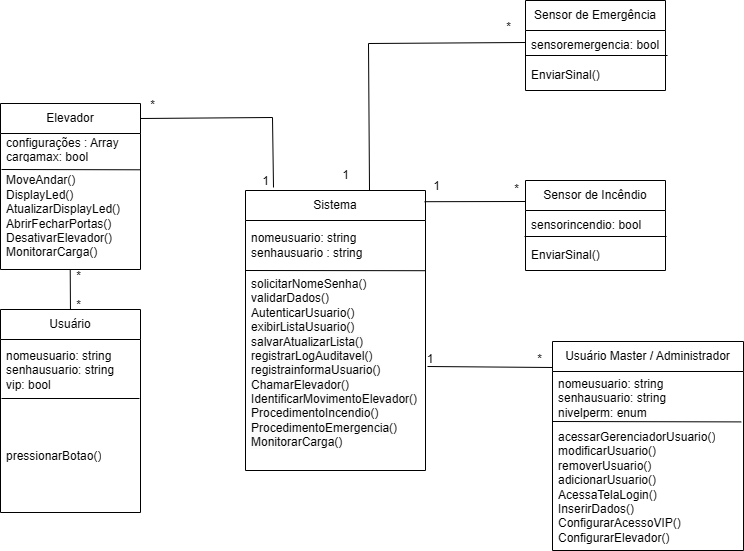

The diagram above was exported from draw.io. Its source (the exported page's mxGraphModel, read from the mxfile embedded in the PNG):
<mxGraphModel dx="1647" dy="877" grid="0" gridSize="10" guides="1" tooltips="1" connect="1" arrows="1" fold="1" page="1" pageScale="1" pageWidth="827" pageHeight="1169" math="0" shadow="0">
  <root>
    <mxCell id="0" />
    <mxCell id="1" parent="0" />
    <mxCell id="LI_jfErwoC_tauDs-o2D-1" value="Usuário" style="swimlane;fontStyle=0;childLayout=stackLayout;horizontal=1;startSize=30;horizontalStack=0;resizeParent=1;resizeParentMax=0;resizeLast=0;collapsible=1;marginBottom=0;whiteSpace=wrap;html=1;" parent="1" vertex="1">
      <mxGeometry x="75" y="329" width="140" height="203" as="geometry" />
    </mxCell>
    <mxCell id="LI_jfErwoC_tauDs-o2D-2" value="nomeusuario: string&lt;div&gt;senhausuario: string&lt;/div&gt;&lt;div&gt;vip: bool&lt;/div&gt;" style="text;strokeColor=none;fillColor=none;align=left;verticalAlign=middle;spacingLeft=4;spacingRight=4;overflow=hidden;points=[[0,0.5],[1,0.5]];portConstraint=eastwest;rotatable=0;whiteSpace=wrap;html=1;" parent="LI_jfErwoC_tauDs-o2D-1" vertex="1">
      <mxGeometry y="30" width="140" height="61" as="geometry" />
    </mxCell>
    <mxCell id="LI_jfErwoC_tauDs-o2D-45" value="" style="endArrow=none;html=1;rounded=0;entryX=0.988;entryY=0.951;entryDx=0;entryDy=0;entryPerimeter=0;" parent="LI_jfErwoC_tauDs-o2D-1" edge="1">
      <mxGeometry width="50" height="50" relative="1" as="geometry">
        <mxPoint x="1" y="89" as="sourcePoint" />
        <mxPoint x="139" y="89" as="targetPoint" />
      </mxGeometry>
    </mxCell>
    <mxCell id="LI_jfErwoC_tauDs-o2D-4" value="pressionarBotao()" style="text;strokeColor=none;fillColor=none;align=left;verticalAlign=middle;spacingLeft=4;spacingRight=4;overflow=hidden;points=[[0,0.5],[1,0.5]];portConstraint=eastwest;rotatable=0;whiteSpace=wrap;html=1;" parent="LI_jfErwoC_tauDs-o2D-1" vertex="1">
      <mxGeometry y="91" width="140" height="112" as="geometry" />
    </mxCell>
    <mxCell id="LI_jfErwoC_tauDs-o2D-5" value="Sistema" style="swimlane;fontStyle=0;childLayout=stackLayout;horizontal=1;startSize=30;horizontalStack=0;resizeParent=1;resizeParentMax=0;resizeLast=0;collapsible=1;marginBottom=0;whiteSpace=wrap;html=1;" parent="1" vertex="1">
      <mxGeometry x="320" y="210" width="180" height="280" as="geometry" />
    </mxCell>
    <mxCell id="LI_jfErwoC_tauDs-o2D-51" value="" style="endArrow=none;html=1;rounded=0;exitX=0.995;exitY=0.04;exitDx=0;exitDy=0;exitPerimeter=0;" parent="LI_jfErwoC_tauDs-o2D-5" source="LI_jfErwoC_tauDs-o2D-5" edge="1">
      <mxGeometry width="50" height="50" relative="1" as="geometry">
        <mxPoint x="138" y="11" as="sourcePoint" />
        <mxPoint x="280" y="11" as="targetPoint" />
      </mxGeometry>
    </mxCell>
    <mxCell id="LI_jfErwoC_tauDs-o2D-7" value="nomeusuario: string&lt;div&gt;senhausuario : string&lt;/div&gt;" style="text;strokeColor=none;fillColor=none;align=left;verticalAlign=middle;spacingLeft=4;spacingRight=4;overflow=hidden;points=[[0,0.5],[1,0.5]];portConstraint=eastwest;rotatable=0;whiteSpace=wrap;html=1;" parent="LI_jfErwoC_tauDs-o2D-5" vertex="1">
      <mxGeometry y="30" width="180" height="50" as="geometry" />
    </mxCell>
    <mxCell id="LI_jfErwoC_tauDs-o2D-32" value="" style="endArrow=none;html=1;rounded=0;entryX=1.001;entryY=0.001;entryDx=0;entryDy=0;entryPerimeter=0;" parent="LI_jfErwoC_tauDs-o2D-5" target="LI_jfErwoC_tauDs-o2D-8" edge="1">
      <mxGeometry width="50" height="50" relative="1" as="geometry">
        <mxPoint y="80" as="sourcePoint" />
        <mxPoint x="200" y="80" as="targetPoint" />
      </mxGeometry>
    </mxCell>
    <mxCell id="LI_jfErwoC_tauDs-o2D-8" value="&lt;div&gt;solicitarNomeSenha()&lt;/div&gt;&lt;div&gt;validarDados()&lt;/div&gt;AutenticarUsuario()&lt;br&gt;&lt;div&gt;&lt;span style=&quot;color: rgb(0, 0, 0); font-family: Helvetica; font-size: 12px; font-style: normal; font-variant-ligatures: normal; font-variant-caps: normal; font-weight: 400; letter-spacing: normal; orphans: 2; text-align: left; text-indent: 0px; text-transform: none; widows: 2; word-spacing: 0px; -webkit-text-stroke-width: 0px; white-space: normal; background-color: rgb(251, 251, 251); text-decoration-thickness: initial; text-decoration-style: initial; text-decoration-color: initial; display: inline !important; float: none;&quot;&gt;exibirListaUsuario()&lt;/span&gt;&lt;/div&gt;&lt;div&gt;&lt;span style=&quot;color: rgb(0, 0, 0); font-family: Helvetica; font-size: 12px; font-style: normal; font-variant-ligatures: normal; font-variant-caps: normal; font-weight: 400; letter-spacing: normal; orphans: 2; text-align: left; text-indent: 0px; text-transform: none; widows: 2; word-spacing: 0px; -webkit-text-stroke-width: 0px; white-space: normal; background-color: rgb(251, 251, 251); text-decoration-thickness: initial; text-decoration-style: initial; text-decoration-color: initial; display: inline !important; float: none;&quot;&gt;salvarAtualizarLista()&lt;/span&gt;&lt;/div&gt;&lt;div&gt;&lt;span style=&quot;color: rgb(0, 0, 0); font-family: Helvetica; font-size: 12px; font-style: normal; font-variant-ligatures: normal; font-variant-caps: normal; font-weight: 400; letter-spacing: normal; orphans: 2; text-align: left; text-indent: 0px; text-transform: none; widows: 2; word-spacing: 0px; -webkit-text-stroke-width: 0px; white-space: normal; background-color: rgb(251, 251, 251); text-decoration-thickness: initial; text-decoration-style: initial; text-decoration-color: initial; display: inline !important; float: none;&quot;&gt;registrarLogAuditavel()&lt;/span&gt;&lt;/div&gt;&lt;div&gt;&lt;span style=&quot;color: rgb(0, 0, 0); font-family: Helvetica; font-size: 12px; font-style: normal; font-variant-ligatures: normal; font-variant-caps: normal; font-weight: 400; letter-spacing: normal; orphans: 2; text-align: left; text-indent: 0px; text-transform: none; widows: 2; word-spacing: 0px; -webkit-text-stroke-width: 0px; white-space: normal; background-color: rgb(251, 251, 251); text-decoration-thickness: initial; text-decoration-style: initial; text-decoration-color: initial; display: inline !important; float: none;&quot;&gt;registrainformaUsuario()&lt;/span&gt;&lt;/div&gt;&lt;div&gt;&lt;span style=&quot;color: rgb(0, 0, 0); font-family: Helvetica; font-size: 12px; font-style: normal; font-variant-ligatures: normal; font-variant-caps: normal; font-weight: 400; letter-spacing: normal; orphans: 2; text-align: left; text-indent: 0px; text-transform: none; widows: 2; word-spacing: 0px; -webkit-text-stroke-width: 0px; white-space: normal; background-color: rgb(251, 251, 251); text-decoration-thickness: initial; text-decoration-style: initial; text-decoration-color: initial; display: inline !important; float: none;&quot;&gt;ChamarElevador()&lt;/span&gt;&lt;/div&gt;&lt;div&gt;&lt;span style=&quot;color: rgb(0, 0, 0); font-family: Helvetica; font-size: 12px; font-style: normal; font-variant-ligatures: normal; font-variant-caps: normal; font-weight: 400; letter-spacing: normal; orphans: 2; text-align: left; text-indent: 0px; text-transform: none; widows: 2; word-spacing: 0px; -webkit-text-stroke-width: 0px; white-space: normal; background-color: rgb(251, 251, 251); text-decoration-thickness: initial; text-decoration-style: initial; text-decoration-color: initial; display: inline !important; float: none;&quot;&gt;IdentificarMovimentoElevador()&lt;/span&gt;&lt;/div&gt;&lt;div&gt;&lt;span style=&quot;color: rgb(0, 0, 0); font-family: Helvetica; font-size: 12px; font-style: normal; font-variant-ligatures: normal; font-variant-caps: normal; font-weight: 400; letter-spacing: normal; orphans: 2; text-align: left; text-indent: 0px; text-transform: none; widows: 2; word-spacing: 0px; -webkit-text-stroke-width: 0px; white-space: normal; background-color: rgb(251, 251, 251); text-decoration-thickness: initial; text-decoration-style: initial; text-decoration-color: initial; display: inline !important; float: none;&quot;&gt;ProcedimentoIncendio()&lt;/span&gt;&lt;/div&gt;&lt;div&gt;&lt;span style=&quot;color: rgb(0, 0, 0); font-family: Helvetica; font-size: 12px; font-style: normal; font-variant-ligatures: normal; font-variant-caps: normal; font-weight: 400; letter-spacing: normal; orphans: 2; text-align: left; text-indent: 0px; text-transform: none; widows: 2; word-spacing: 0px; -webkit-text-stroke-width: 0px; white-space: normal; background-color: rgb(251, 251, 251); text-decoration-thickness: initial; text-decoration-style: initial; text-decoration-color: initial; display: inline !important; float: none;&quot;&gt;ProcedimentoEmergencia()&lt;/span&gt;&lt;/div&gt;&lt;div&gt;&lt;span style=&quot;color: rgb(0, 0, 0); font-family: Helvetica; font-size: 12px; font-style: normal; font-variant-ligatures: normal; font-variant-caps: normal; font-weight: 400; letter-spacing: normal; orphans: 2; text-align: left; text-indent: 0px; text-transform: none; widows: 2; word-spacing: 0px; -webkit-text-stroke-width: 0px; white-space: normal; background-color: rgb(251, 251, 251); text-decoration-thickness: initial; text-decoration-style: initial; text-decoration-color: initial; display: inline !important; float: none;&quot;&gt;MonitorarCarga()&lt;/span&gt;&lt;/div&gt;&lt;div&gt;&lt;span style=&quot;color: rgb(0, 0, 0); font-family: Helvetica; font-size: 12px; font-style: normal; font-variant-ligatures: normal; font-variant-caps: normal; font-weight: 400; letter-spacing: normal; orphans: 2; text-align: left; text-indent: 0px; text-transform: none; widows: 2; word-spacing: 0px; -webkit-text-stroke-width: 0px; white-space: normal; background-color: rgb(251, 251, 251); text-decoration-thickness: initial; text-decoration-style: initial; text-decoration-color: initial; display: inline !important; float: none;&quot;&gt;&lt;br&gt;&lt;/span&gt;&lt;/div&gt;" style="text;strokeColor=none;fillColor=none;align=left;verticalAlign=middle;spacingLeft=4;spacingRight=4;overflow=hidden;points=[[0,0.5],[1,0.5]];portConstraint=eastwest;rotatable=0;whiteSpace=wrap;html=1;" parent="LI_jfErwoC_tauDs-o2D-5" vertex="1">
      <mxGeometry y="80" width="180" height="200" as="geometry" />
    </mxCell>
    <mxCell id="LI_jfErwoC_tauDs-o2D-9" value="Elevador" style="swimlane;fontStyle=0;childLayout=stackLayout;horizontal=1;startSize=30;horizontalStack=0;resizeParent=1;resizeParentMax=0;resizeLast=0;collapsible=1;marginBottom=0;whiteSpace=wrap;html=1;" parent="1" vertex="1">
      <mxGeometry x="75" y="123" width="140" height="166" as="geometry" />
    </mxCell>
    <mxCell id="LI_jfErwoC_tauDs-o2D-10" value="configurações : Array&lt;div&gt;cargamax: bool&lt;/div&gt;" style="text;strokeColor=none;fillColor=none;align=left;verticalAlign=middle;spacingLeft=4;spacingRight=4;overflow=hidden;points=[[0,0.5],[1,0.5]];portConstraint=eastwest;rotatable=0;whiteSpace=wrap;html=1;" parent="LI_jfErwoC_tauDs-o2D-9" vertex="1">
      <mxGeometry y="30" width="140" height="30" as="geometry" />
    </mxCell>
    <mxCell id="LI_jfErwoC_tauDs-o2D-46" value="" style="endArrow=none;html=1;rounded=0;" parent="LI_jfErwoC_tauDs-o2D-9" edge="1">
      <mxGeometry width="50" height="50" relative="1" as="geometry">
        <mxPoint x="1" y="66" as="sourcePoint" />
        <mxPoint x="140" y="66.29" as="targetPoint" />
      </mxGeometry>
    </mxCell>
    <mxCell id="LI_jfErwoC_tauDs-o2D-11" value="MoveAndar()&lt;div&gt;DisplayLed()&lt;/div&gt;&lt;div&gt;AtualizarDisplayLed()&lt;/div&gt;&lt;div&gt;AbrirFecharPortas()&lt;/div&gt;&lt;div&gt;DesativarElevador()&lt;/div&gt;&lt;div&gt;MonitorarCarga()&lt;/div&gt;" style="text;strokeColor=none;fillColor=none;align=left;verticalAlign=middle;spacingLeft=4;spacingRight=4;overflow=hidden;points=[[0,0.5],[1,0.5]];portConstraint=eastwest;rotatable=0;whiteSpace=wrap;html=1;" parent="LI_jfErwoC_tauDs-o2D-9" vertex="1">
      <mxGeometry y="60" width="140" height="106" as="geometry" />
    </mxCell>
    <mxCell id="LI_jfErwoC_tauDs-o2D-13" value="Usuário Master / Administrador" style="swimlane;fontStyle=0;childLayout=stackLayout;horizontal=1;startSize=30;horizontalStack=0;resizeParent=1;resizeParentMax=0;resizeLast=0;collapsible=1;marginBottom=0;whiteSpace=wrap;html=1;" parent="1" vertex="1">
      <mxGeometry x="627" y="361" width="191" height="209" as="geometry" />
    </mxCell>
    <mxCell id="LI_jfErwoC_tauDs-o2D-14" value="nomeusuario: string&lt;div&gt;senhausuario: string&lt;/div&gt;&lt;div&gt;nivelperm: enum&lt;/div&gt;" style="text;strokeColor=none;fillColor=none;align=left;verticalAlign=middle;spacingLeft=4;spacingRight=4;overflow=hidden;points=[[0,0.5],[1,0.5]];portConstraint=eastwest;rotatable=0;whiteSpace=wrap;html=1;" parent="LI_jfErwoC_tauDs-o2D-13" vertex="1">
      <mxGeometry y="30" width="191" height="53" as="geometry" />
    </mxCell>
    <mxCell id="LI_jfErwoC_tauDs-o2D-44" value="" style="endArrow=none;html=1;rounded=0;entryX=0.988;entryY=0.951;entryDx=0;entryDy=0;entryPerimeter=0;" parent="LI_jfErwoC_tauDs-o2D-13" target="LI_jfErwoC_tauDs-o2D-14" edge="1">
      <mxGeometry width="50" height="50" relative="1" as="geometry">
        <mxPoint y="80" as="sourcePoint" />
        <mxPoint x="125" y="81" as="targetPoint" />
      </mxGeometry>
    </mxCell>
    <mxCell id="LI_jfErwoC_tauDs-o2D-16" value="&lt;div&gt;acessarGerenciadorUsuario()&lt;/div&gt;&lt;div&gt;modificarUsuario()&lt;/div&gt;&lt;div&gt;removerUsuario()&lt;/div&gt;&lt;div&gt;adicionarUsuario()&lt;/div&gt;&lt;div&gt;AcessaTelaLogin()&lt;/div&gt;&lt;div&gt;InserirDados()&lt;/div&gt;&lt;div&gt;ConfigurarAcessoVIP()&lt;/div&gt;&lt;div&gt;ConfigurarElevador()&lt;/div&gt;" style="text;strokeColor=none;fillColor=none;align=left;verticalAlign=middle;spacingLeft=4;spacingRight=4;overflow=hidden;points=[[0,0.5],[1,0.5]];portConstraint=eastwest;rotatable=0;whiteSpace=wrap;html=1;" parent="LI_jfErwoC_tauDs-o2D-13" vertex="1">
      <mxGeometry y="83" width="191" height="126" as="geometry" />
    </mxCell>
    <mxCell id="LI_jfErwoC_tauDs-o2D-18" value="Sensor de Emergência" style="swimlane;fontStyle=0;childLayout=stackLayout;horizontal=1;startSize=30;horizontalStack=0;resizeParent=1;resizeParentMax=0;resizeLast=0;collapsible=1;marginBottom=0;whiteSpace=wrap;html=1;" parent="1" vertex="1">
      <mxGeometry x="600" y="20" width="140" height="90" as="geometry" />
    </mxCell>
    <mxCell id="LI_jfErwoC_tauDs-o2D-19" value="sensoremergencia: bool" style="text;strokeColor=none;fillColor=none;align=left;verticalAlign=middle;spacingLeft=4;spacingRight=4;overflow=hidden;points=[[0,0.5],[1,0.5]];portConstraint=eastwest;rotatable=0;whiteSpace=wrap;html=1;" parent="LI_jfErwoC_tauDs-o2D-18" vertex="1">
      <mxGeometry y="30" width="140" height="30" as="geometry" />
    </mxCell>
    <mxCell id="LI_jfErwoC_tauDs-o2D-49" value="" style="endArrow=none;html=1;rounded=0;" parent="LI_jfErwoC_tauDs-o2D-18" edge="1">
      <mxGeometry width="50" height="50" relative="1" as="geometry">
        <mxPoint y="55" as="sourcePoint" />
        <mxPoint x="142" y="55" as="targetPoint" />
      </mxGeometry>
    </mxCell>
    <mxCell id="LI_jfErwoC_tauDs-o2D-20" value="EnviarSinal()" style="text;strokeColor=none;fillColor=none;align=left;verticalAlign=middle;spacingLeft=4;spacingRight=4;overflow=hidden;points=[[0,0.5],[1,0.5]];portConstraint=eastwest;rotatable=0;whiteSpace=wrap;html=1;" parent="LI_jfErwoC_tauDs-o2D-18" vertex="1">
      <mxGeometry y="60" width="140" height="30" as="geometry" />
    </mxCell>
    <mxCell id="LI_jfErwoC_tauDs-o2D-22" value="Sensor de Incêndio" style="swimlane;fontStyle=0;childLayout=stackLayout;horizontal=1;startSize=30;horizontalStack=0;resizeParent=1;resizeParentMax=0;resizeLast=0;collapsible=1;marginBottom=0;whiteSpace=wrap;html=1;" parent="1" vertex="1">
      <mxGeometry x="600" y="200" width="140" height="90" as="geometry" />
    </mxCell>
    <mxCell id="LI_jfErwoC_tauDs-o2D-23" value="sensorincendio: bool" style="text;strokeColor=none;fillColor=none;align=left;verticalAlign=middle;spacingLeft=4;spacingRight=4;overflow=hidden;points=[[0,0.5],[1,0.5]];portConstraint=eastwest;rotatable=0;whiteSpace=wrap;html=1;" parent="LI_jfErwoC_tauDs-o2D-22" vertex="1">
      <mxGeometry y="30" width="140" height="30" as="geometry" />
    </mxCell>
    <mxCell id="LI_jfErwoC_tauDs-o2D-50" value="" style="endArrow=none;html=1;rounded=0;" parent="LI_jfErwoC_tauDs-o2D-22" edge="1">
      <mxGeometry width="50" height="50" relative="1" as="geometry">
        <mxPoint x="-1" y="56" as="sourcePoint" />
        <mxPoint x="141" y="56" as="targetPoint" />
      </mxGeometry>
    </mxCell>
    <mxCell id="LI_jfErwoC_tauDs-o2D-24" value="EnviarSinal()" style="text;strokeColor=none;fillColor=none;align=left;verticalAlign=middle;spacingLeft=4;spacingRight=4;overflow=hidden;points=[[0,0.5],[1,0.5]];portConstraint=eastwest;rotatable=0;whiteSpace=wrap;html=1;" parent="LI_jfErwoC_tauDs-o2D-22" vertex="1">
      <mxGeometry y="60" width="140" height="30" as="geometry" />
    </mxCell>
    <mxCell id="LI_jfErwoC_tauDs-o2D-40" value="1" style="text;html=1;align=center;verticalAlign=middle;whiteSpace=wrap;rounded=0;" parent="1" vertex="1">
      <mxGeometry x="475" y="364" width="60" height="30" as="geometry" />
    </mxCell>
    <mxCell id="LI_jfErwoC_tauDs-o2D-41" value="*" style="text;html=1;align=center;verticalAlign=middle;resizable=0;points=[];autosize=1;strokeColor=none;fillColor=none;" parent="1" vertex="1">
      <mxGeometry x="602" y="366" width="23" height="26" as="geometry" />
    </mxCell>
    <mxCell id="LI_jfErwoC_tauDs-o2D-43" value="" style="endArrow=none;html=1;rounded=0;" parent="1" edge="1">
      <mxGeometry width="50" height="50" relative="1" as="geometry">
        <mxPoint x="502" y="386" as="sourcePoint" />
        <mxPoint x="627" y="387" as="targetPoint" />
      </mxGeometry>
    </mxCell>
    <mxCell id="LI_jfErwoC_tauDs-o2D-52" value="1" style="text;html=1;align=center;verticalAlign=middle;resizable=0;points=[];autosize=1;strokeColor=none;fillColor=none;" parent="1" vertex="1">
      <mxGeometry x="498" y="193" width="25" height="26" as="geometry" />
    </mxCell>
    <mxCell id="LI_jfErwoC_tauDs-o2D-53" value="*" style="text;html=1;align=center;verticalAlign=middle;resizable=0;points=[];autosize=1;strokeColor=none;fillColor=none;" parent="1" vertex="1">
      <mxGeometry x="579" y="196" width="23" height="26" as="geometry" />
    </mxCell>
    <mxCell id="LI_jfErwoC_tauDs-o2D-54" value="" style="endArrow=none;html=1;rounded=0;" parent="1" edge="1">
      <mxGeometry width="50" height="50" relative="1" as="geometry">
        <mxPoint x="444" y="210" as="sourcePoint" />
        <mxPoint x="600" y="62" as="targetPoint" />
        <Array as="points">
          <mxPoint x="443" y="63" />
        </Array>
      </mxGeometry>
    </mxCell>
    <mxCell id="LI_jfErwoC_tauDs-o2D-55" value="1" style="text;html=1;align=center;verticalAlign=middle;resizable=0;points=[];autosize=1;strokeColor=none;fillColor=none;" parent="1" vertex="1">
      <mxGeometry x="407" y="182" width="25" height="26" as="geometry" />
    </mxCell>
    <mxCell id="LI_jfErwoC_tauDs-o2D-56" value="*" style="text;html=1;align=center;verticalAlign=middle;resizable=0;points=[];autosize=1;strokeColor=none;fillColor=none;" parent="1" vertex="1">
      <mxGeometry x="571" y="34" width="23" height="26" as="geometry" />
    </mxCell>
    <mxCell id="LI_jfErwoC_tauDs-o2D-57" value="" style="endArrow=none;html=1;rounded=0;" parent="1" edge="1">
      <mxGeometry width="50" height="50" relative="1" as="geometry">
        <mxPoint x="215" y="138" as="sourcePoint" />
        <mxPoint x="348" y="207" as="targetPoint" />
        <Array as="points">
          <mxPoint x="347" y="137" />
        </Array>
      </mxGeometry>
    </mxCell>
    <mxCell id="LI_jfErwoC_tauDs-o2D-58" value="1" style="text;html=1;align=center;verticalAlign=middle;resizable=0;points=[];autosize=1;strokeColor=none;fillColor=none;" parent="1" vertex="1">
      <mxGeometry x="327" y="188" width="25" height="26" as="geometry" />
    </mxCell>
    <mxCell id="LI_jfErwoC_tauDs-o2D-59" value="*" style="text;html=1;align=center;verticalAlign=middle;resizable=0;points=[];autosize=1;strokeColor=none;fillColor=none;" parent="1" vertex="1">
      <mxGeometry x="215" y="112" width="23" height="26" as="geometry" />
    </mxCell>
    <mxCell id="LI_jfErwoC_tauDs-o2D-61" value="" style="endArrow=none;html=1;rounded=0;entryX=0.498;entryY=0.997;entryDx=0;entryDy=0;entryPerimeter=0;" parent="1" target="LI_jfErwoC_tauDs-o2D-11" edge="1">
      <mxGeometry width="50" height="50" relative="1" as="geometry">
        <mxPoint x="144.96" y="329" as="sourcePoint" />
        <mxPoint x="145" y="290" as="targetPoint" />
      </mxGeometry>
    </mxCell>
    <mxCell id="LI_jfErwoC_tauDs-o2D-62" value="*" style="text;html=1;align=center;verticalAlign=middle;resizable=0;points=[];autosize=1;strokeColor=none;fillColor=none;" parent="1" vertex="1">
      <mxGeometry x="141" y="283" width="23" height="26" as="geometry" />
    </mxCell>
    <mxCell id="LI_jfErwoC_tauDs-o2D-63" value="*" style="text;html=1;align=center;verticalAlign=middle;resizable=0;points=[];autosize=1;strokeColor=none;fillColor=none;" parent="1" vertex="1">
      <mxGeometry x="141" y="312" width="23" height="26" as="geometry" />
    </mxCell>
  </root>
</mxGraphModel>